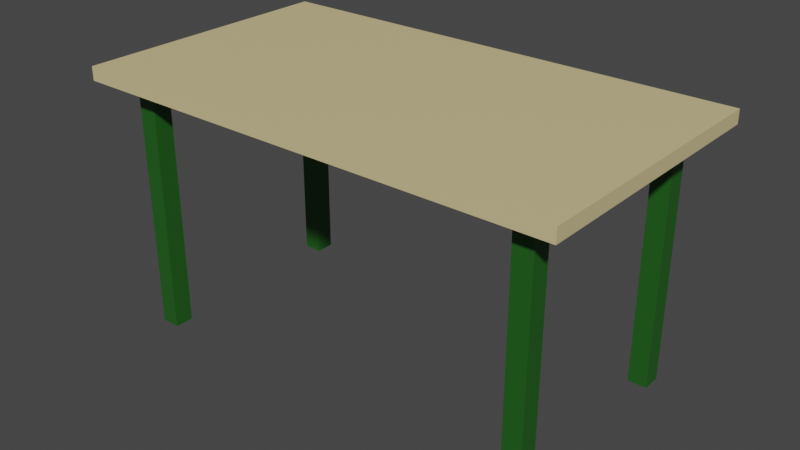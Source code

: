 # Source: table_1.blend  (saved by Blender 2.92.15; exported with 4.5.12 LTS)
import bpy
from mathutils import Matrix  # noqa: F401  (used for matrix-valued properties, if any)

bpy.ops.wm.read_factory_settings(use_empty=True)
scene = bpy.context.scene
scene.name = 'Scene'

# ---- collections
col_collection = bpy.data.collections.new('Collection'); scene.collection.children.link(col_collection)

# ---- images (referenced by path relative to the original .blend; pixels are not part of the script)
import os
ASSET_DIR = os.environ.get("B2B_ASSET_DIR", "")  # directory of the original .blend (textures are referenced by path, not embedded)
HERE = os.path.dirname(os.path.abspath(__file__))  # packed textures are extracted next to this script under _unpacked/

def load_image(name, relpath, width, height, colorspace="sRGB"):
    """Load a texture the original file referenced (path relative to the .blend, or extracted next to this script)."""
    p = next((c for c in (os.path.join(HERE, relpath), os.path.join(ASSET_DIR, relpath)) if relpath and os.path.exists(c)), "")
    if p:
        img = bpy.data.images.load(p, check_existing=True)
        img.name = name
    else:  # same state as the original file: an image datablock whose file is absent (Cycles renders it pink)
        img = bpy.data.images.new(name, width, height)
        img.source = "FILE"
        img.filepath = "//" + (relpath or name)
    img.colorspace_settings.name = colorspace
    return img
img_aluminium_scratched_metallic_jpg = load_image('Aluminium_Scratched_metallic.jpg', 'assets/materials/chipped_paint_0ba50d53-2ba1-49b6-80ab-2300668d49f8/textures/Aluminium_Scratched_metallic.jpg', 1024, 1024, 'Non-Color')
img_aluminium_scratched_roughness_jpg = load_image('Aluminium_Scratched_roughness.jpg', 'assets/materials/chipped_paint_0ba50d53-2ba1-49b6-80ab-2300668d49f8/textures/Aluminium_Scratched_roughness.jpg', 1024, 1024, 'Non-Color')
img_wood057_2k_color_jpg = load_image('Wood057_2K_Color.jpg', 'assets/materials/wood_4a3f386c-fc55-4a7d-914b-ec320360598c/textures/Wood057_2K_Color.jpg', 1024, 1024, 'sRGB')
img_wood057_2k_normal_jpg = load_image('Wood057_2K_Normal.jpg', 'assets/materials/wood_4a3f386c-fc55-4a7d-914b-ec320360598c/textures/Wood057_2K_Normal.jpg', 1024, 1024, 'Non-Color')
img_wood057_2k_roughness_jpg = load_image('Wood057_2K_Roughness.jpg', 'assets/materials/wood_4a3f386c-fc55-4a7d-914b-ec320360598c/textures/Wood057_2K_Roughness.jpg', 1024, 1024, 'Non-Color')

# ---- materials (node trees are filled in below, after node groups)
mat_wood_002 = bpy.data.materials.new('Wood.002')
mat_wood_002.use_transparent_shadow = False
mat_chipped_paint = bpy.data.materials.new('Chipped paint')
mat_chipped_paint.use_transparent_shadow = False
mat_woddcolor = bpy.data.materials.new('woddColor')
mat_woddcolor.use_transparent_shadow = False
mat_paintcolor = bpy.data.materials.new('paintColor')
mat_paintcolor.use_transparent_shadow = False

# ---- node groups
ng_nodegroup = bpy.data.node_groups.new('NodeGroup', 'ShaderNodeTree')
_s = ng_nodegroup.interface.new_socket(name='Surface', in_out='OUTPUT', socket_type='NodeSocketShader')
_s = ng_nodegroup.interface.new_socket(name='Displacement', in_out='OUTPUT', socket_type='NodeSocketColor')
_s.default_value = (0.0, 0.0, 0.0, 0.0)
_s = ng_nodegroup.interface.new_socket(name='Input', in_out='INPUT', socket_type='NodeSocketFloat')
_N = ng_nodegroup.nodes; _L = ng_nodegroup.links
n0 = _N.new('NodeFrame'); n0.name = 'Frame.001'; n0.location = (-377, -117)
n0.label = 'Textures'
n0.width = 354
n1 = _N.new('NodeFrame'); n1.name = 'Frame'; n1.location = (-1023, -317)
n1.label = 'Mapping'
n1.width = 580
n2 = _N.new('NodeFrame'); n2.name = 'Frame.002'; n2.location = (-1036, 375)
n2.label = 'Pseudo Seed'
n2.width = 394
n3 = _N.new('ShaderNodeTexImage'); n3.name = 'Image Texture.001'; n3.location = (84, -30)
n3.label = 'Metallic'
n3.image = img_aluminium_scratched_metallic_jpg
n4 = _N.new('NodeReroute'); n4.name = 'Reroute'; n4.location = (34, -586)
n4.width = 16
n4.socket_idname = 'NodeSocketVector'
n5 = _N.new('ShaderNodeTexCoord'); n5.name = 'Texture Coordinate'; n5.location = (30, -30)
n6 = _N.new('ShaderNodeMapping'); n6.name = 'Mapping'; n6.location = (230, -30)
n7 = _N.new('ShaderNodeMixShader'); n7.name = 'Mix Shader'; n7.location = (1006, 440)
n8 = _N.new('ShaderNodeObjectInfo'); n8.name = 'Object Info'; n8.location = (31, -146)
n9 = _N.new('ShaderNodeVectorMath'); n9.name = 'Vector Math'; n9.location = (224, -46)
n10 = _N.new('ShaderNodeTexCoord'); n10.name = 'Texture Coordinate.001'; n10.location = (30, -30)
n11 = _N.new('ShaderNodeBsdfPrincipled'); n11.name = 'Principled BSDF'; n11.location = (521, -220)
n11.distribution = 'GGX'
n11.subsurface_method = 'BURLEY'
n11.inputs[3].default_value = 1.45
n11.inputs[27].default_value = (0.0, 0.0, 0.0, 1.0)
n11.inputs[28].default_value = 1.0
n12 = _N.new('ShaderNodeTexImage'); n12.name = 'Image Texture.002'; n12.location = (84, -310)
n12.label = 'Roughness'
n12.image = img_aluminium_scratched_roughness_jpg
n13 = _N.new('ShaderNodeValToRGB'); n13.name = 'ColorRamp'; n13.location = (257, 703)
while len(n13.color_ramp.elements) > 1: n13.color_ramp.elements.remove(n13.color_ramp.elements[-1])
n13.color_ramp.elements[0].position = 0.4; n13.color_ramp.elements[0].color = (0.07082, 0.07082, 0.07082, 1.0)
_e = n13.color_ramp.elements.new(0.41); _e.color = (0.0, 0.0, 0.0, 1.0)
_e = n13.color_ramp.elements.new(0.4109); _e.color = (1.0, 1.0, 1.0, 1.0)
n14 = _N.new('NodeGroupOutput'); n14.name = 'Group Output'; n14.location = (1206, 0)
n15 = _N.new('ShaderNodeValToRGB'); n15.name = 'ColorRamp.001'; n15.location = (-129, 535)
while len(n15.color_ramp.elements) > 1: n15.color_ramp.elements.remove(n15.color_ramp.elements[-1])
n15.color_ramp.elements[0].position = 0.3136; n15.color_ramp.elements[0].color = (0.0, 0.0, 0.0, 1.0)
_e = n15.color_ramp.elements.new(1.0); _e.color = (1.0, 1.0, 1.0, 1.0)
n16 = _N.new('ShaderNodeTexNoise'); n16.name = 'Noise Texture'; n16.location = (-439, 473)
n16.inputs[3].default_value = 3.0
n17 = _N.new('ShaderNodeBsdfPrincipled'); n17.name = 'Principled BSDF.001'; n17.location = (500, 400)
n17.distribution = 'GGX'
n17.subsurface_method = 'BURLEY'
n17.inputs[0].default_value = (0.7528, 0.04749, 0.008462, 1.0)
n17.inputs[1].default_value = 0.1
n17.inputs[3].default_value = 1.45
n17.inputs[27].default_value = (0.0, 0.0, 0.0, 1.0)
n17.inputs[28].default_value = 1.0
n18 = _N.new('NodeGroupInput'); n18.name = 'Group Input'; n18.location = (-1424, -7)
n3.parent = n0
n4.parent = n0
n5.parent = n1
n6.parent = n1
n8.parent = n2
n9.parent = n2
n10.parent = n2
n12.parent = n0
_L.new(n3.outputs[0], n11.inputs[1])
_L.new(n4.outputs[0], n3.inputs[0])
_L.new(n4.outputs[0], n12.inputs[0])
_L.new(n6.outputs[0], n4.inputs[0])
_L.new(n5.outputs[2], n6.inputs[0])
_L.new(n7.outputs[0], n14.inputs[0])
_L.new(n11.outputs[0], n7.inputs[2])
_L.new(n12.outputs[0], n17.inputs[2])
_L.new(n17.outputs[0], n7.inputs[1])
_L.new(n13.outputs[0], n7.inputs[0])
_L.new(n8.outputs[5], n9.inputs[1])
_L.new(n10.outputs[3], n9.inputs[0])
_L.new(n9.outputs[0], n16.inputs[0])
_L.new(n12.outputs[0], n11.inputs[2])
_L.new(n13.outputs[0], n14.inputs[1])
_L.new(n16.outputs[1], n15.inputs[0])
_L.new(n15.outputs[0], n13.inputs[0])
n14.is_active_output = True

# ---- material node trees
mat_wood_002.use_nodes = True; mat_wood_002.node_tree.nodes.clear()
_N = mat_wood_002.node_tree.nodes; _L = mat_wood_002.node_tree.links
n0 = _N.new('ShaderNodeBsdfPrincipled'); n0.name = 'Principled BSDF'; n0.location = (507, 300)
n0.distribution = 'GGX'
n0.subsurface_method = 'BURLEY'
n0.inputs[3].default_value = 1.45
n0.inputs[27].default_value = (0.0, 0.0, 0.0, 1.0)
n0.inputs[28].default_value = 1.0
n1 = _N.new('ShaderNodeTexImage'); n1.name = 'Image Texture'; n1.location = (-385, 446)
n1.image = img_wood057_2k_color_jpg
n2 = _N.new('ShaderNodeTexImage'); n2.name = 'Image Texture.002'; n2.location = (-868, -166)
n2.image = img_wood057_2k_normal_jpg
n3 = _N.new('ShaderNodeNormalMap'); n3.name = 'Normal Map'; n3.location = (112, -234)
n4 = _N.new('ShaderNodeSeparateColor'); n4.name = 'Separate RGB'; n4.location = (-548, -166)
n5 = _N.new('ShaderNodeMath'); n5.name = 'Math'; n5.location = (-328, -167)
n5.operation = 'SUBTRACT'
n5.inputs[0].default_value = 1.0
n5.inputs[2].default_value = 0.0
n6 = _N.new('ShaderNodeCombineColor'); n6.name = 'Combine RGB'; n6.location = (-108, -176)
n7 = _N.new('ShaderNodeOutputMaterial'); n7.name = 'Material Output'; n7.location = (1193, 326)
n8 = _N.new('ShaderNodeMapping'); n8.name = 'Mapping'; n8.location = (-1058, 292)
n8.width = 125
n9 = _N.new('ShaderNodeTexCoord'); n9.name = 'Texture Coordinate'; n9.location = (-1302, 237)
n10 = _N.new('ShaderNodeTexImage'); n10.name = 'Image Texture.001'; n10.location = (-420, 143)
n10.image = img_wood057_2k_roughness_jpg
_L.new(n0.outputs[0], n7.inputs[0])
_L.new(n1.outputs[0], n0.inputs[0])
_L.new(n10.outputs[0], n0.inputs[2])
_L.new(n2.outputs[0], n4.inputs[0])
_L.new(n3.outputs[0], n0.inputs[5])
_L.new(n4.outputs[1], n5.inputs[1])
_L.new(n6.outputs[0], n3.inputs[1])
_L.new(n5.outputs[0], n6.inputs[1])
_L.new(n4.outputs[0], n6.inputs[0])
_L.new(n4.outputs[2], n6.inputs[2])
_L.new(n8.outputs[0], n1.inputs[0])
_L.new(n8.outputs[0], n10.inputs[0])
_L.new(n8.outputs[0], n2.inputs[0])
_L.new(n9.outputs[2], n8.inputs[0])
n7.is_active_output = True
mat_chipped_paint.use_nodes = True; mat_chipped_paint.node_tree.nodes.clear()
_N = mat_chipped_paint.node_tree.nodes; _L = mat_chipped_paint.node_tree.links
n0 = _N.new('ShaderNodeOutputMaterial'); n0.name = 'Material Output'; n0.location = (1250, 1209)
n1 = _N.new('ShaderNodeGroup'); n1.name = 'Group'; n1.location = (760, 1200)
n1.node_tree = ng_nodegroup
n1.inputs[0].default_value = 0.0
_L.new(n1.outputs[0], n0.inputs[0])
_L.new(n1.outputs[1], n0.inputs[2])
n0.is_active_output = True
mat_woddcolor.use_nodes = True; mat_woddcolor.node_tree.nodes.clear()
_N = mat_woddcolor.node_tree.nodes; _L = mat_woddcolor.node_tree.links
n0 = _N.new('ShaderNodeBsdfPrincipled'); n0.name = 'Principled BSDF'; n0.location = (10, 300)
n0.distribution = 'GGX'
n0.subsurface_method = 'BURLEY'
n0.inputs[0].default_value = (0.686, 0.5685, 0.2904, 1.0)
n0.inputs[3].default_value = 1.45
n0.inputs[27].default_value = (0.0, 0.0, 0.0, 1.0)
n0.inputs[28].default_value = 1.0
n1 = _N.new('ShaderNodeOutputMaterial'); n1.name = 'Material Output'; n1.location = (300, 300)
_L.new(n0.outputs[0], n1.inputs[0])
n1.is_active_output = True
mat_paintcolor.use_nodes = True; mat_paintcolor.node_tree.nodes.clear()
_N = mat_paintcolor.node_tree.nodes; _L = mat_paintcolor.node_tree.links
n0 = _N.new('ShaderNodeBsdfPrincipled'); n0.name = 'Principled BSDF'; n0.location = (10, 300)
n0.distribution = 'GGX'
n0.subsurface_method = 'BURLEY'
n0.inputs[0].default_value = (0.01401, 0.1065, 0.01073, 1.0)
n0.inputs[3].default_value = 1.45
n0.inputs[27].default_value = (0.0, 0.0, 0.0, 1.0)
n0.inputs[28].default_value = 1.0
n1 = _N.new('ShaderNodeOutputMaterial'); n1.name = 'Material Output'; n1.location = (300, 300)
_L.new(n0.outputs[0], n1.inputs[0])
n1.is_active_output = True

# ---- world
world_world = bpy.data.worlds.new('World'); scene.world = world_world
world_world.use_nodes = True; world_world.node_tree.nodes.clear()
_N = world_world.node_tree.nodes; _L = world_world.node_tree.links
n0 = _N.new('ShaderNodeOutputWorld'); n0.name = 'World Output'; n0.location = (300, 300)
n1 = _N.new('ShaderNodeBackground'); n1.name = 'Background'; n1.location = (10, 300)
n1.inputs[0].default_value = (0.05088, 0.05088, 0.05088, 1.0)
_L.new(n1.outputs[0], n0.inputs[0])
n0.is_active_output = True
world_world.color = (0.05088, 0.05088, 0.05088)
world_world.use_sun_shadow = False
world_world.sun_shadow_jitter_overblur = 0.0

# ---- meshes
me_cube = bpy.data.meshes.new('Cube')
me_cube.from_pydata([(0.9, 0.5, 0.025), (0.9, 0.5, -0.025), (0.9, -0.5, 0.025), (0.9, -0.5, -0.025), (-0.9, 0.5, 0.025), (-0.9, 0.5, -0.025), (-0.9, -0.5, 0.025), (-0.9, -0.5, -0.025), (0.715, 0.41, -0.95), (0.715, 0.41, 0.0), (0.785, 0.41, -0.95), (0.785, 0.41, 0.0), (0.715, 0.34, -0.95), (0.715, 0.34, 0.0), (0.785, 0.34, -0.95), (0.785, 0.34, 0.0), (-0.785, 0.41, -0.95), (-0.785, 0.41, 0.0), (-0.715, 0.41, -0.95), (-0.715, 0.41, 0.0), (-0.785, 0.34, -0.95), (-0.785, 0.34, 0.0), (-0.715, 0.34, -0.95), (-0.715, 0.34, 0.0), (-0.785, -0.34, -0.95), (-0.785, -0.34, 0.0), (-0.715, -0.34, -0.95), (-0.715, -0.34, 0.0), (-0.785, -0.41, -0.95), (-0.785, -0.41, 0.0), (-0.715, -0.41, -0.95), (-0.715, -0.41, 0.0), (0.715, -0.34, -0.95), (0.715, -0.34, 0.0), (0.785, -0.34, -0.95), (0.785, -0.34, 0.0), (0.715, -0.41, -0.95), (0.715, -0.41, 0.0), (0.785, -0.41, -0.95), (0.785, -0.41, 0.0)], [], [(0, 4, 6, 2), (3, 2, 6, 7), (7, 6, 4, 5), (5, 1, 3, 7), (1, 0, 2, 3), (5, 4, 0, 1), (8, 9, 11, 10), (10, 11, 15, 14), (14, 15, 13, 12), (12, 13, 9, 8), (10, 14, 12, 8), (15, 11, 9, 13), (16, 17, 19, 18), (18, 19, 23, 22), (22, 23, 21, 20), (20, 21, 17, 16), (18, 22, 20, 16), (23, 19, 17, 21), (24, 25, 27, 26), (26, 27, 31, 30), (30, 31, 29, 28), (28, 29, 25, 24), (26, 30, 28, 24), (31, 27, 25, 29), (32, 33, 35, 34), (34, 35, 39, 38), (38, 39, 37, 36), (36, 37, 33, 32), (34, 38, 36, 32), (39, 35, 33, 37)])
me_cube.polygons.foreach_set('material_index', [2, 2, 2, 2, 2, 2, 3, 3, 3, 3, 3, 3, 3, 3, 3, 3, 3, 3, 3, 3, 3, 3, 3, 3, 3, 3, 3, 3, 3, 3])
_uv = me_cube.uv_layers.new(name='UVMap')
_uv.uv.foreach_set('vector', [0.625, 0.5, 0.875, 0.5, 0.875, 0.75, 0.625, 0.75, 0.375, 0.75, 0.625, 0.75, 0.625, 1.0, 0.375, 1.0, 0.375, 0.0, 0.625, 0.0, 0.625, 0.25, 0.375, 0.25, 0.125, 0.5, 0.375, 0.5, 0.375, 0.75, 0.125, 0.75, 0.375, 0.5, 0.625, 0.5, 0.625, 0.75, 0.375, 0.75, 0.375, 0.25, 0.625, 0.25, 0.625, 0.5, 0.375, 0.5, 0.375, 0.0, 0.625, 0.0, 0.625, 0.25, 0.375, 0.25, 0.375, 0.25, 0.625, 0.25, 0.625, 0.5, 0.375, 0.5, 0.375, 0.5, 0.625, 0.5, 0.625, 0.75, 0.375, 0.75, 0.375, 0.75, 0.625, 0.75, 0.625, 1.0, 0.375, 1.0, 0.125, 0.5, 0.375, 0.5, 0.375, 0.75, 0.125, 0.75, 0.625, 0.5, 0.875, 0.5, 0.875, 0.75, 0.625, 0.75, 0.375, 0.0, 0.625, 0.0, 0.625, 0.25, 0.375, 0.25, 0.375, 0.25, 0.625, 0.25, 0.625, 0.5, 0.375, 0.5, 0.375, 0.5, 0.625, 0.5, 0.625, 0.75, 0.375, 0.75, 0.375, 0.75, 0.625, 0.75, 0.625, 1.0, 0.375, 1.0, 0.125, 0.5, 0.375, 0.5, 0.375, 0.75, 0.125, 0.75, 0.625, 0.5, 0.875, 0.5, 0.875, 0.75, 0.625, 0.75, 0.375, 0.0, 0.625, 0.0, 0.625, 0.25, 0.375, 0.25, 0.375, 0.25, 0.625, 0.25, 0.625, 0.5, 0.375, 0.5, 0.375, 0.5, 0.625, 0.5, 0.625, 0.75, 0.375, 0.75, 0.375, 0.75, 0.625, 0.75, 0.625, 1.0, 0.375, 1.0, 0.125, 0.5, 0.375, 0.5, 0.375, 0.75, 0.125, 0.75, 0.625, 0.5, 0.875, 0.5, 0.875, 0.75, 0.625, 0.75, 0.375, 0.0, 0.625, 0.0, 0.625, 0.25, 0.375, 0.25, 0.375, 0.25, 0.625, 0.25, 0.625, 0.5, 0.375, 0.5, 0.375, 0.5, 0.625, 0.5, 0.625, 0.75, 0.375, 0.75, 0.375, 0.75, 0.625, 0.75, 0.625, 1.0, 0.375, 1.0, 0.125, 0.5, 0.375, 0.5, 0.375, 0.75, 0.125, 0.75, 0.625, 0.5, 0.875, 0.5, 0.875, 0.75, 0.625, 0.75])
_uv = me_cube.uv_layers.new(name='automap')
_uv.uv.foreach_set('vector', [0.975, 0.975, 0.025, 0.975, 0.025, 0.025, 0.975, 0.025, 0.975, 0.025, 0.975, 0.975, 0.025, 0.975, 0.025, 0.025, 0.025, 0.025, 0.025, 0.975, 0.975, 0.975, 0.975, 0.025, 0.025, 0.975, 0.975, 0.975, 0.975, 0.025, 0.025, 0.025, 0.975, 0.025, 0.975, 0.975, 0.025, 0.975, 0.025, 0.025, 0.025, 0.025, 0.025, 0.975, 0.975, 0.975, 0.975, 0.025, 0.375, 0.0, 0.625, 0.0, 0.625, 0.25, 0.375, 0.25, 0.375, 0.25, 0.625, 0.25, 0.625, 0.5, 0.375, 0.5, 0.375, 0.5, 0.625, 0.5, 0.625, 0.75, 0.375, 0.75, 0.375, 0.75, 0.625, 0.75, 0.625, 1.0, 0.375, 1.0, 0.125, 0.5, 0.375, 0.5, 0.375, 0.75, 0.125, 0.75, 0.625, 0.5, 0.875, 0.5, 0.875, 0.75, 0.625, 0.75, 0.375, 0.0, 0.625, 0.0, 0.625, 0.25, 0.375, 0.25, 0.375, 0.25, 0.625, 0.25, 0.625, 0.5, 0.375, 0.5, 0.375, 0.5, 0.625, 0.5, 0.625, 0.75, 0.375, 0.75, 0.375, 0.75, 0.625, 0.75, 0.625, 1.0, 0.375, 1.0, 0.125, 0.5, 0.375, 0.5, 0.375, 0.75, 0.125, 0.75, 0.625, 0.5, 0.875, 0.5, 0.875, 0.75, 0.625, 0.75, 0.375, 0.0, 0.625, 0.0, 0.625, 0.25, 0.375, 0.25, 0.375, 0.25, 0.625, 0.25, 0.625, 0.5, 0.375, 0.5, 0.375, 0.5, 0.625, 0.5, 0.625, 0.75, 0.375, 0.75, 0.375, 0.75, 0.625, 0.75, 0.625, 1.0, 0.375, 1.0, 0.125, 0.5, 0.375, 0.5, 0.375, 0.75, 0.125, 0.75, 0.625, 0.5, 0.875, 0.5, 0.875, 0.75, 0.625, 0.75, 0.375, 0.0, 0.625, 0.0, 0.625, 0.25, 0.375, 0.25, 0.375, 0.25, 0.625, 0.25, 0.625, 0.5, 0.375, 0.5, 0.375, 0.5, 0.625, 0.5, 0.625, 0.75, 0.375, 0.75, 0.375, 0.75, 0.625, 0.75, 0.625, 1.0, 0.375, 1.0, 0.125, 0.5, 0.375, 0.5, 0.375, 0.75, 0.125, 0.75, 0.625, 0.5, 0.875, 0.5, 0.875, 0.75, 0.625, 0.75])
_uv.active_render = True
me_cube.materials.append(mat_wood_002)
me_cube.materials.append(mat_chipped_paint)
me_cube.materials.append(mat_woddcolor)
me_cube.materials.append(mat_paintcolor)
me_cube.use_remesh_preserve_volume = False
me_cube.use_remesh_preserve_attributes = False
me_cube.use_mirror_vertex_groups = False
me_cube.auto_texspace = False
me_cube.update()

# ---- objects
ob_table = bpy.data.objects.new('table', me_cube)

# ---- transforms, parenting, visibility, modifiers, constraints
ob_table.location = (0.0, 0.0, 0.0)
ob_table.lock_rotations_4d = False
ob_table.empty_display_type = 'ARROWS'
ob_table.lineart.crease_threshold = 0.0

# ---- collection membership
col_collection.objects.link(ob_table)

# ---- scene / render settings (as saved in the file)
scene.frame_start = 1; scene.frame_end = 250; scene.frame_set(58)
scene.render.engine = 'BLENDER_EEVEE_NEXT'
scene.cycles.use_denoising = False
scene.cycles.samples = 128
scene.cycles.sampling_pattern = 'TABULATED_SOBOL'
scene.cycles.use_adaptive_sampling = False
scene.cycles.use_light_tree = False
scene.view_settings.view_transform = 'Filmic'
bpy.context.view_layer.update()

# ---- added for rendering (the .blend has no active camera and no usable light): camera, sun
cam_auto = bpy.data.cameras.new('AutoCamera')
cam_auto.lens = 50.0
cam_auto.sensor_width = 36.0
cam_auto.clip_end = 1000.0
ob_auto_camera = bpy.data.objects.new('AutoCamera', cam_auto)
scene.collection.objects.link(ob_auto_camera)
ob_auto_camera.location = (2.10793, -2.52952, 1.22385)
ob_auto_camera.rotation_euler = (1.09748, -7.21219e-08, 0.694738)
scene.camera = ob_auto_camera
light_auto_sun = bpy.data.lights.new('AutoSun', 'SUN')
light_auto_sun.energy = 3.0
light_auto_sun.angle = 0.0523599
ob_auto_sun = bpy.data.objects.new('AutoSun', light_auto_sun)
scene.collection.objects.link(ob_auto_sun)
ob_auto_sun.rotation_euler = (0.872665, 0.174533, 0.523599)
bpy.context.view_layer.update()
